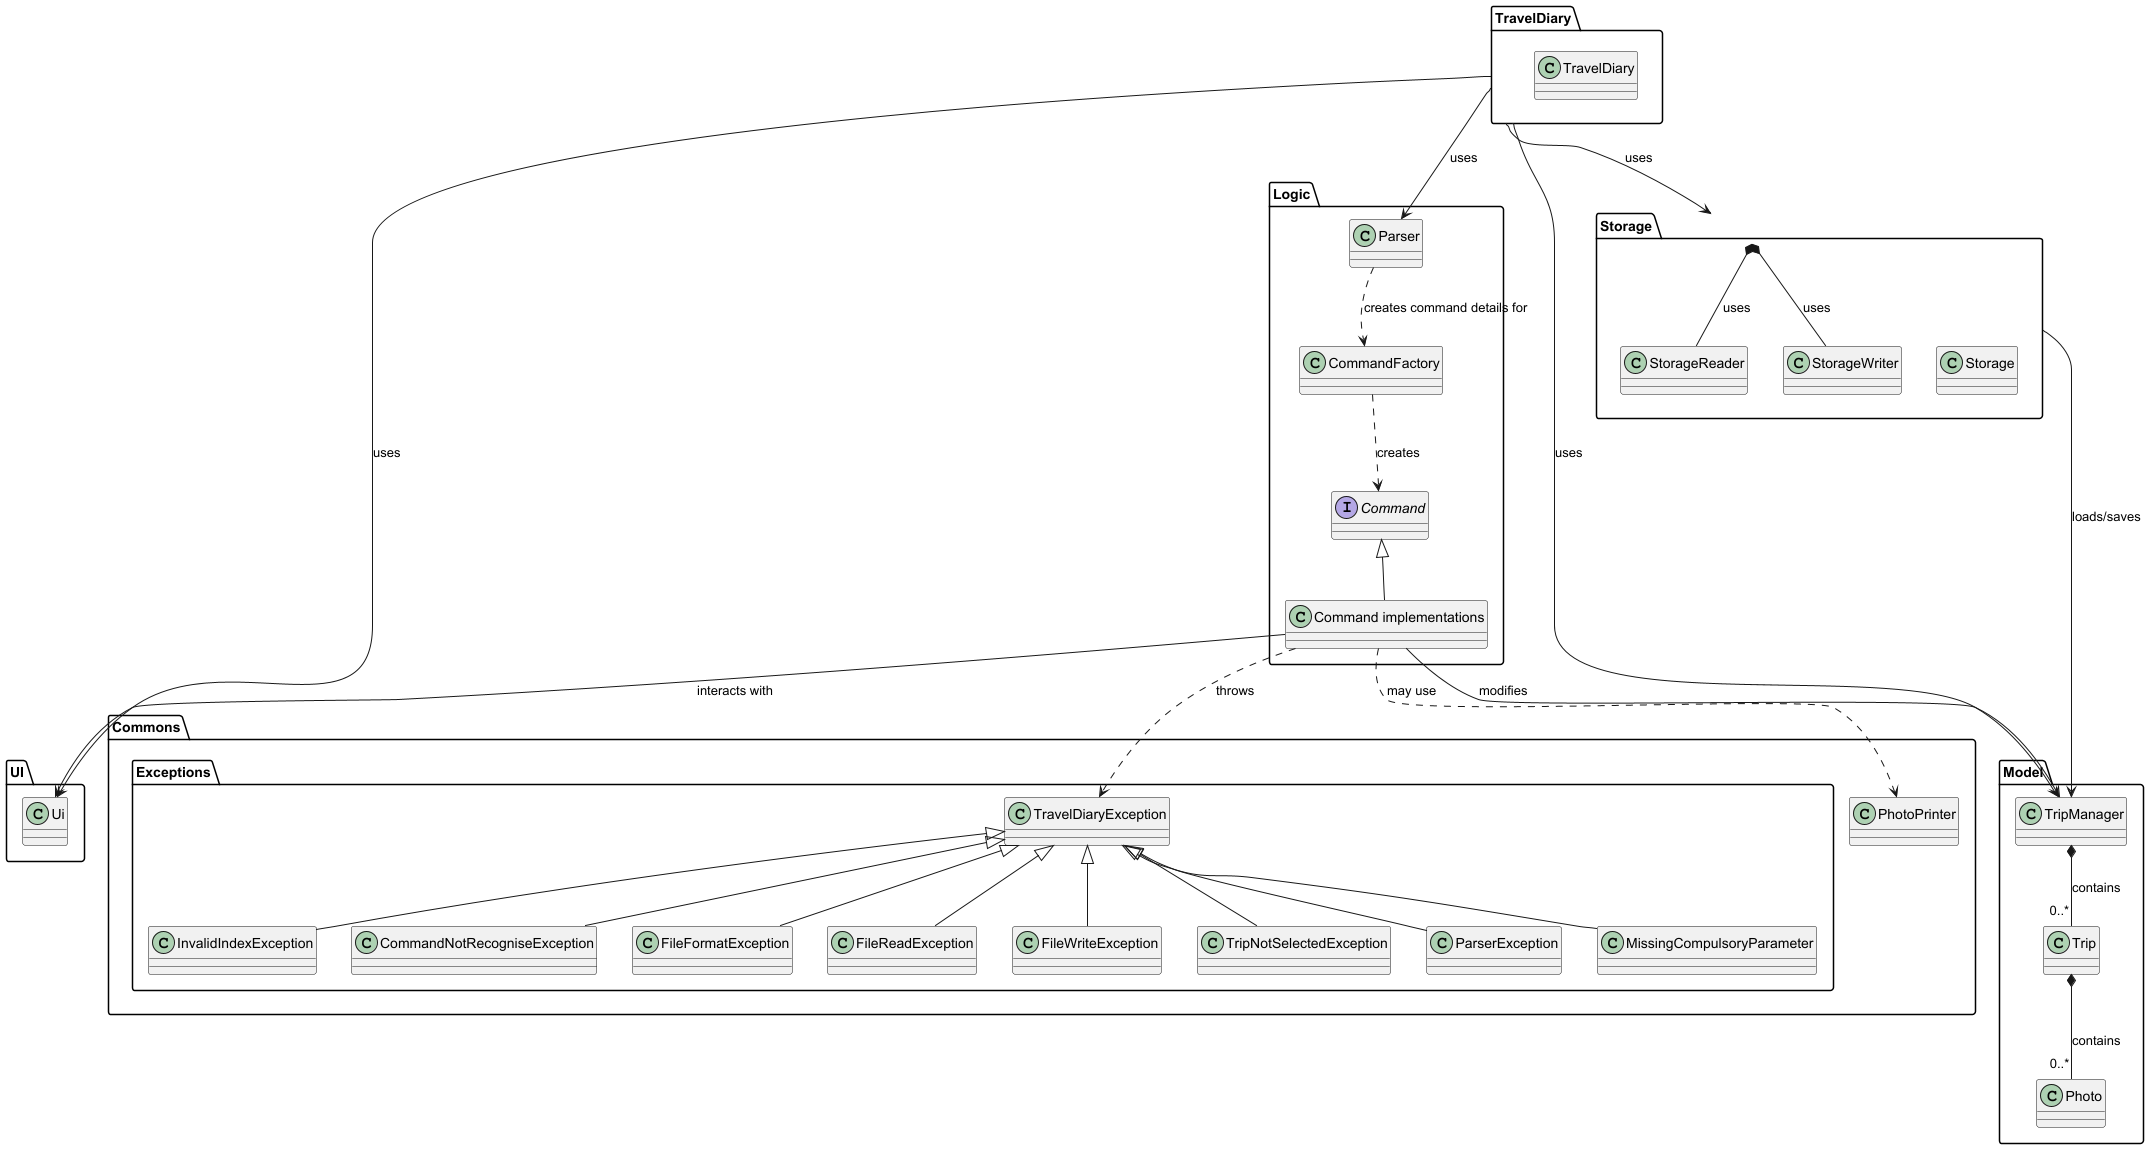

The diagram above was rendered by PlantUML. Its source (embedded in the PNG):
@startuml TravelDiaryArchitecture

package "TravelDiary" {
  class TravelDiary
}

package "UI" {
  class Ui
}

package "Logic" {
  class Parser
  class CommandFactory
  interface Command
  class "Command implementations" as CommandImpl
}

package "Model" {
  class TripManager
  class Trip
  class Photo
}

package "Storage" {
  class Storage
  class StorageReader
  class StorageWriter
}

package "Commons" {
  package "Exceptions" {
    class TravelDiaryException
    class InvalidIndexException
    class CommandNotRecogniseException
    class FileFormatException
    class FileReadException
    class FileWriteException
    class TripNotSelectedException
    class ParserException
    class MissingCompulsoryParameter
  }
  class PhotoPrinter
}

' Main relationships
TravelDiary --> Ui : uses
TravelDiary --> TripManager : uses
TravelDiary --> Parser : uses
TravelDiary --> Storage : uses

' Logic relationships
Parser ..> CommandFactory : creates command details for
CommandFactory ..> Command : creates
Command <|-- CommandImpl
CommandImpl --> TripManager : modifies
CommandImpl --> Ui : interacts with

' Model relationships
TripManager *-- "0..*" Trip : contains
Trip *-- "0..*" Photo : contains

' Storage relationships
Storage --> TripManager : loads/saves
Storage *-- StorageReader : uses
Storage *-- StorageWriter : uses

' Exception relationships
TravelDiaryException <|-- InvalidIndexException
TravelDiaryException <|-- CommandNotRecogniseException
TravelDiaryException <|-- FileFormatException
TravelDiaryException <|-- FileReadException
TravelDiaryException <|-- FileWriteException
TravelDiaryException <|-- TripNotSelectedException
TravelDiaryException <|-- ParserException
TravelDiaryException <|-- MissingCompulsoryParameter

' Commons relationships
CommandImpl ..> PhotoPrinter : may use
CommandImpl ..> TravelDiaryException : throws

@enduml